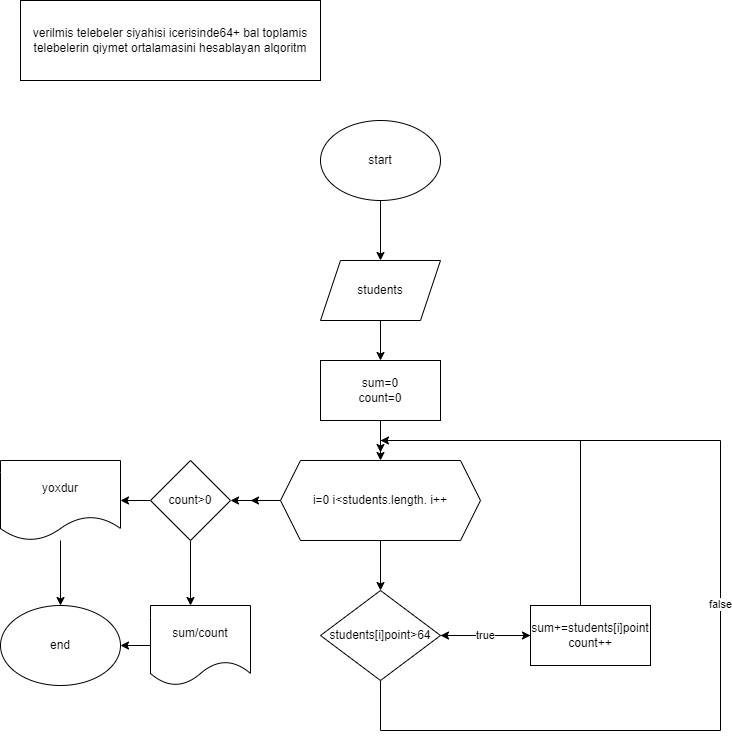

The diagram above was exported from draw.io. Its source (the exported page's mxGraphModel, read from the mxfile embedded in the PNG):
<mxGraphModel dx="1434" dy="796" grid="1" gridSize="10" guides="1" tooltips="1" connect="1" arrows="1" fold="1" page="1" pageScale="1" pageWidth="850" pageHeight="1100" math="0" shadow="0">
  <root>
    <mxCell id="0" />
    <mxCell id="1" parent="0" />
    <mxCell id="1_VuzN3x1WoebUbUk4_l-1" value="verilmis telebeler siyahisi icerisinde64+ bal toplamis telebelerin qiymet ortalamasini hesablayan alqoritm" style="rounded=0;whiteSpace=wrap;html=1;" vertex="1" parent="1">
      <mxGeometry x="20" y="20" width="300" height="80" as="geometry" />
    </mxCell>
    <mxCell id="1_VuzN3x1WoebUbUk4_l-4" style="edgeStyle=orthogonalEdgeStyle;rounded=0;orthogonalLoop=1;jettySize=auto;html=1;" edge="1" parent="1" source="1_VuzN3x1WoebUbUk4_l-2" target="1_VuzN3x1WoebUbUk4_l-3">
      <mxGeometry relative="1" as="geometry" />
    </mxCell>
    <mxCell id="1_VuzN3x1WoebUbUk4_l-2" value="start" style="ellipse;whiteSpace=wrap;html=1;" vertex="1" parent="1">
      <mxGeometry x="320" y="140" width="120" height="80" as="geometry" />
    </mxCell>
    <mxCell id="iAbcaTghMrYqlLBiyfRn-2" style="edgeStyle=orthogonalEdgeStyle;rounded=0;orthogonalLoop=1;jettySize=auto;html=1;" edge="1" parent="1" source="1_VuzN3x1WoebUbUk4_l-3" target="iAbcaTghMrYqlLBiyfRn-1">
      <mxGeometry relative="1" as="geometry" />
    </mxCell>
    <mxCell id="1_VuzN3x1WoebUbUk4_l-3" value="students" style="shape=parallelogram;perimeter=parallelogramPerimeter;whiteSpace=wrap;html=1;fixedSize=1;" vertex="1" parent="1">
      <mxGeometry x="320" y="280" width="120" height="60" as="geometry" />
    </mxCell>
    <mxCell id="2IN4y1ZphWs0HqPqiBa0-2" style="edgeStyle=orthogonalEdgeStyle;rounded=0;orthogonalLoop=1;jettySize=auto;html=1;" edge="1" parent="1" source="iAbcaTghMrYqlLBiyfRn-1" target="2IN4y1ZphWs0HqPqiBa0-1">
      <mxGeometry relative="1" as="geometry" />
    </mxCell>
    <mxCell id="iAbcaTghMrYqlLBiyfRn-1" value="sum=0&lt;br&gt;count=0" style="rounded=0;whiteSpace=wrap;html=1;" vertex="1" parent="1">
      <mxGeometry x="320" y="380" width="120" height="60" as="geometry" />
    </mxCell>
    <mxCell id="AtFUtxZ0Pu2g8EHhGq4q-2" style="edgeStyle=orthogonalEdgeStyle;rounded=0;orthogonalLoop=1;jettySize=auto;html=1;" edge="1" parent="1" source="2IN4y1ZphWs0HqPqiBa0-1" target="AtFUtxZ0Pu2g8EHhGq4q-1">
      <mxGeometry relative="1" as="geometry" />
    </mxCell>
    <mxCell id="u_hxtyWx3o-S35h0Dd5g-10" style="edgeStyle=orthogonalEdgeStyle;rounded=0;orthogonalLoop=1;jettySize=auto;html=1;" edge="1" parent="1" source="2IN4y1ZphWs0HqPqiBa0-1">
      <mxGeometry relative="1" as="geometry">
        <mxPoint x="250" y="520" as="targetPoint" />
      </mxGeometry>
    </mxCell>
    <mxCell id="u_hxtyWx3o-S35h0Dd5g-12" style="edgeStyle=orthogonalEdgeStyle;rounded=0;orthogonalLoop=1;jettySize=auto;html=1;" edge="1" parent="1" source="2IN4y1ZphWs0HqPqiBa0-1" target="u_hxtyWx3o-S35h0Dd5g-11">
      <mxGeometry relative="1" as="geometry" />
    </mxCell>
    <mxCell id="2IN4y1ZphWs0HqPqiBa0-1" value="i=0 i&amp;lt;students.length. i++" style="shape=hexagon;perimeter=hexagonPerimeter2;whiteSpace=wrap;html=1;fixedSize=1;" vertex="1" parent="1">
      <mxGeometry x="280" y="480" width="200" height="80" as="geometry" />
    </mxCell>
    <mxCell id="PNU9J2tKtPIxc6Fr3qOi-1" style="edgeStyle=orthogonalEdgeStyle;rounded=0;orthogonalLoop=1;jettySize=auto;html=1;" edge="1" parent="1" source="AtFUtxZ0Pu2g8EHhGq4q-1" target="OUrd7-S_54ziUrRqsxM--1">
      <mxGeometry relative="1" as="geometry" />
    </mxCell>
    <mxCell id="u_hxtyWx3o-S35h0Dd5g-4" value="false" style="edgeStyle=orthogonalEdgeStyle;rounded=0;orthogonalLoop=1;jettySize=auto;html=1;" edge="1" parent="1" source="AtFUtxZ0Pu2g8EHhGq4q-1">
      <mxGeometry relative="1" as="geometry">
        <mxPoint x="380" y="472" as="targetPoint" />
        <Array as="points">
          <mxPoint x="380" y="750" />
          <mxPoint x="720" y="750" />
          <mxPoint x="720" y="460" />
          <mxPoint x="380" y="460" />
        </Array>
      </mxGeometry>
    </mxCell>
    <mxCell id="AtFUtxZ0Pu2g8EHhGq4q-1" value="students[i]point&amp;gt;64" style="rhombus;whiteSpace=wrap;html=1;" vertex="1" parent="1">
      <mxGeometry x="320" y="610" width="120" height="90" as="geometry" />
    </mxCell>
    <mxCell id="u_hxtyWx3o-S35h0Dd5g-5" value="true" style="edgeStyle=orthogonalEdgeStyle;rounded=0;orthogonalLoop=1;jettySize=auto;html=1;" edge="1" parent="1" source="OUrd7-S_54ziUrRqsxM--1" target="AtFUtxZ0Pu2g8EHhGq4q-1">
      <mxGeometry relative="1" as="geometry" />
    </mxCell>
    <mxCell id="u_hxtyWx3o-S35h0Dd5g-9" style="edgeStyle=orthogonalEdgeStyle;rounded=0;orthogonalLoop=1;jettySize=auto;html=1;" edge="1" parent="1" source="OUrd7-S_54ziUrRqsxM--1">
      <mxGeometry relative="1" as="geometry">
        <mxPoint x="380" y="460" as="targetPoint" />
        <Array as="points">
          <mxPoint x="580" y="460" />
        </Array>
      </mxGeometry>
    </mxCell>
    <mxCell id="OUrd7-S_54ziUrRqsxM--1" value="sum+=students[i]point&lt;br&gt;count++" style="rounded=0;whiteSpace=wrap;html=1;" vertex="1" parent="1">
      <mxGeometry x="530" y="625" width="120" height="60" as="geometry" />
    </mxCell>
    <mxCell id="u_hxtyWx3o-S35h0Dd5g-8" style="edgeStyle=orthogonalEdgeStyle;rounded=0;orthogonalLoop=1;jettySize=auto;html=1;" edge="1" parent="1">
      <mxGeometry relative="1" as="geometry">
        <mxPoint x="190" y="560" as="sourcePoint" />
        <mxPoint x="190" y="625" as="targetPoint" />
      </mxGeometry>
    </mxCell>
    <mxCell id="u_hxtyWx3o-S35h0Dd5g-15" style="edgeStyle=orthogonalEdgeStyle;rounded=0;orthogonalLoop=1;jettySize=auto;html=1;" edge="1" parent="1" source="u_hxtyWx3o-S35h0Dd5g-11" target="u_hxtyWx3o-S35h0Dd5g-14">
      <mxGeometry relative="1" as="geometry" />
    </mxCell>
    <mxCell id="u_hxtyWx3o-S35h0Dd5g-11" value="count&amp;gt;0" style="rhombus;whiteSpace=wrap;html=1;" vertex="1" parent="1">
      <mxGeometry x="150" y="480" width="80" height="80" as="geometry" />
    </mxCell>
    <mxCell id="u_hxtyWx3o-S35h0Dd5g-19" style="edgeStyle=orthogonalEdgeStyle;rounded=0;orthogonalLoop=1;jettySize=auto;html=1;" edge="1" parent="1" source="u_hxtyWx3o-S35h0Dd5g-13" target="u_hxtyWx3o-S35h0Dd5g-16">
      <mxGeometry relative="1" as="geometry" />
    </mxCell>
    <mxCell id="u_hxtyWx3o-S35h0Dd5g-13" value="sum/count" style="shape=document;whiteSpace=wrap;html=1;boundedLbl=1;" vertex="1" parent="1">
      <mxGeometry x="150" y="625" width="100" height="80" as="geometry" />
    </mxCell>
    <mxCell id="u_hxtyWx3o-S35h0Dd5g-18" style="edgeStyle=orthogonalEdgeStyle;rounded=0;orthogonalLoop=1;jettySize=auto;html=1;" edge="1" parent="1" source="u_hxtyWx3o-S35h0Dd5g-14" target="u_hxtyWx3o-S35h0Dd5g-16">
      <mxGeometry relative="1" as="geometry" />
    </mxCell>
    <mxCell id="u_hxtyWx3o-S35h0Dd5g-14" value="yoxdur" style="shape=document;whiteSpace=wrap;html=1;boundedLbl=1;" vertex="1" parent="1">
      <mxGeometry y="480" width="120" height="80" as="geometry" />
    </mxCell>
    <mxCell id="u_hxtyWx3o-S35h0Dd5g-16" value="end" style="ellipse;whiteSpace=wrap;html=1;" vertex="1" parent="1">
      <mxGeometry y="625" width="120" height="80" as="geometry" />
    </mxCell>
  </root>
</mxGraphModel>